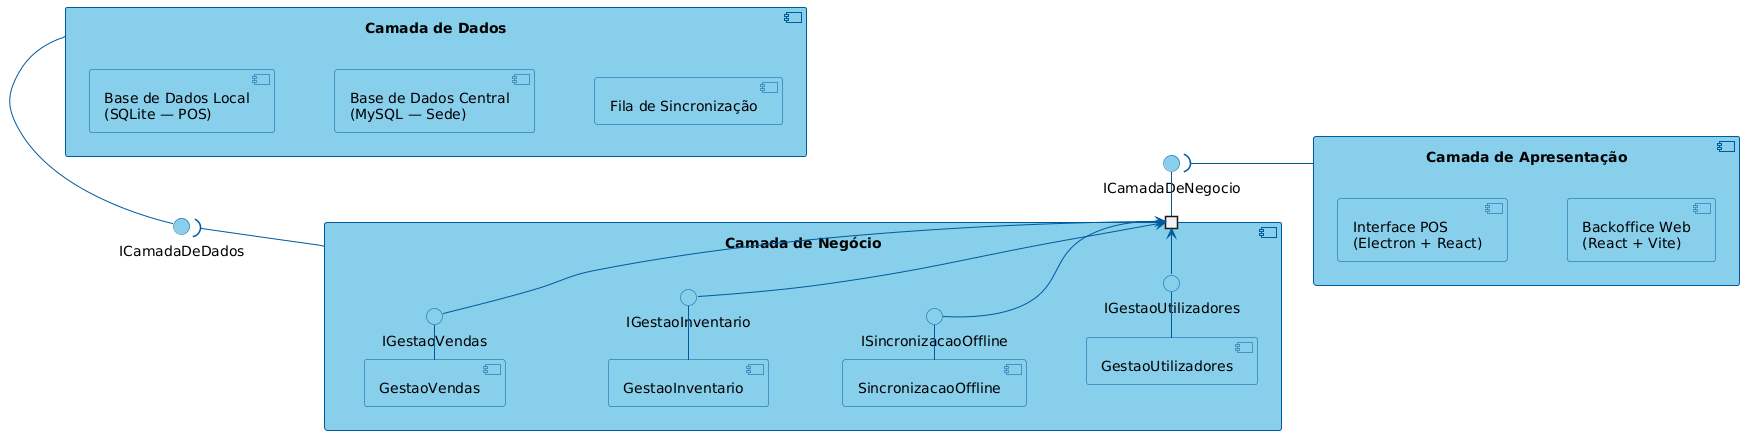

The diagram above was rendered by PlantUML. Its source (embedded in the PNG):
@startuml
left to right direction
skinparam componentStyle uml2
skinparam shadowing false
skinparam defaultFontName Arial

skinparam component {
    BackgroundColor #87CEEB
    BorderColor #005A9E
    FontColor Black
}
skinparam interface {
    BackgroundColor #87CEEB
    BorderColor #005A9E
    FontColor Black
}
skinparam port {
    BackgroundColor #87CEEB
    BorderColor #005A9E
}
skinparam arrow {
    Color #005A9E
    FontColor #005A9E
}

' ═══════════════════════════════════════
' CAMADA DE DADOS
' ═══════════════════════════════════════

component "Camada de Dados" as CD {
    [Base de Dados Local\n(SQLite — POS)] as DBLocal
    [Base de Dados Central\n(MySQL — Sede)] as DBCentral
    [Fila de Sincronização] as FilaSync

    ' Forçar alinhamento vertical dos blocos internos
    DBLocal -[hidden]down-> DBCentral
    DBCentral -[hidden]down-> FilaSync
}

interface "ICamadaDeDados" as ICamdaDados

' ═══════════════════════════════════════
' CAMADA DE NEGÓCIO
' ═══════════════════════════════════════

component "Camada de Negócio" as CN {

    component "GestaoVendas" as GV
    component "GestaoInventario" as GI
    component "SincronizacaoOffline" as SO
    component "GestaoUtilizadores" as GU

    interface "IGestaoVendas" as IGV
    interface "IGestaoInventario" as IGI
    interface "ISincronizacaoOffline" as ISO
    interface "IGestaoUtilizadores" as IGU

    ' Ligar componentes às suas interfaces à direita
    GV -right- IGV
    GI -right- IGI
    SO -right- ISO
    GU -right- IGU

    ' Forçar alinhamento vertical dos componentes internos
    GV -[hidden]down-> GI
    GI -[hidden]down-> SO
    SO -[hidden]down-> GU

    ' Criar a porta na borda do componente
    portout " " as port_negocio

    ' Fazer as interfaces internas convergirem para a porta
    IGV --> port_negocio
    IGI --> port_negocio
    ISO --> port_negocio
    IGU --> port_negocio
}

' ═══════════════════════════════════════
' CAMADA DE APRESENTAÇÃO
' ═══════════════════════════════════════

interface "ICamadaDeNegocio" as ICamadaNegocio

component "Camada de Apresentação" as CA {
    [Interface POS\n(Electron + React)] as POS
    [Backoffice Web\n(React + Vite)] as Backoffice

    POS -[hidden]down-> Backoffice
}

' ═══════════════════════════════════════
' LIGAÇÕES EXTERNAS (BALL AND SOCKET)
' ═══════════════════════════════════════

' Ligação: Camada de Dados -> Camada de Negócio
CD -right- ICamdaDados
ICamdaDados )-- CN

' Ligação: Camada de Negócio -> Camada de Apresentação (Através da porta)
port_negocio -right- ICamadaNegocio
ICamadaNegocio )-- CA
@enduml